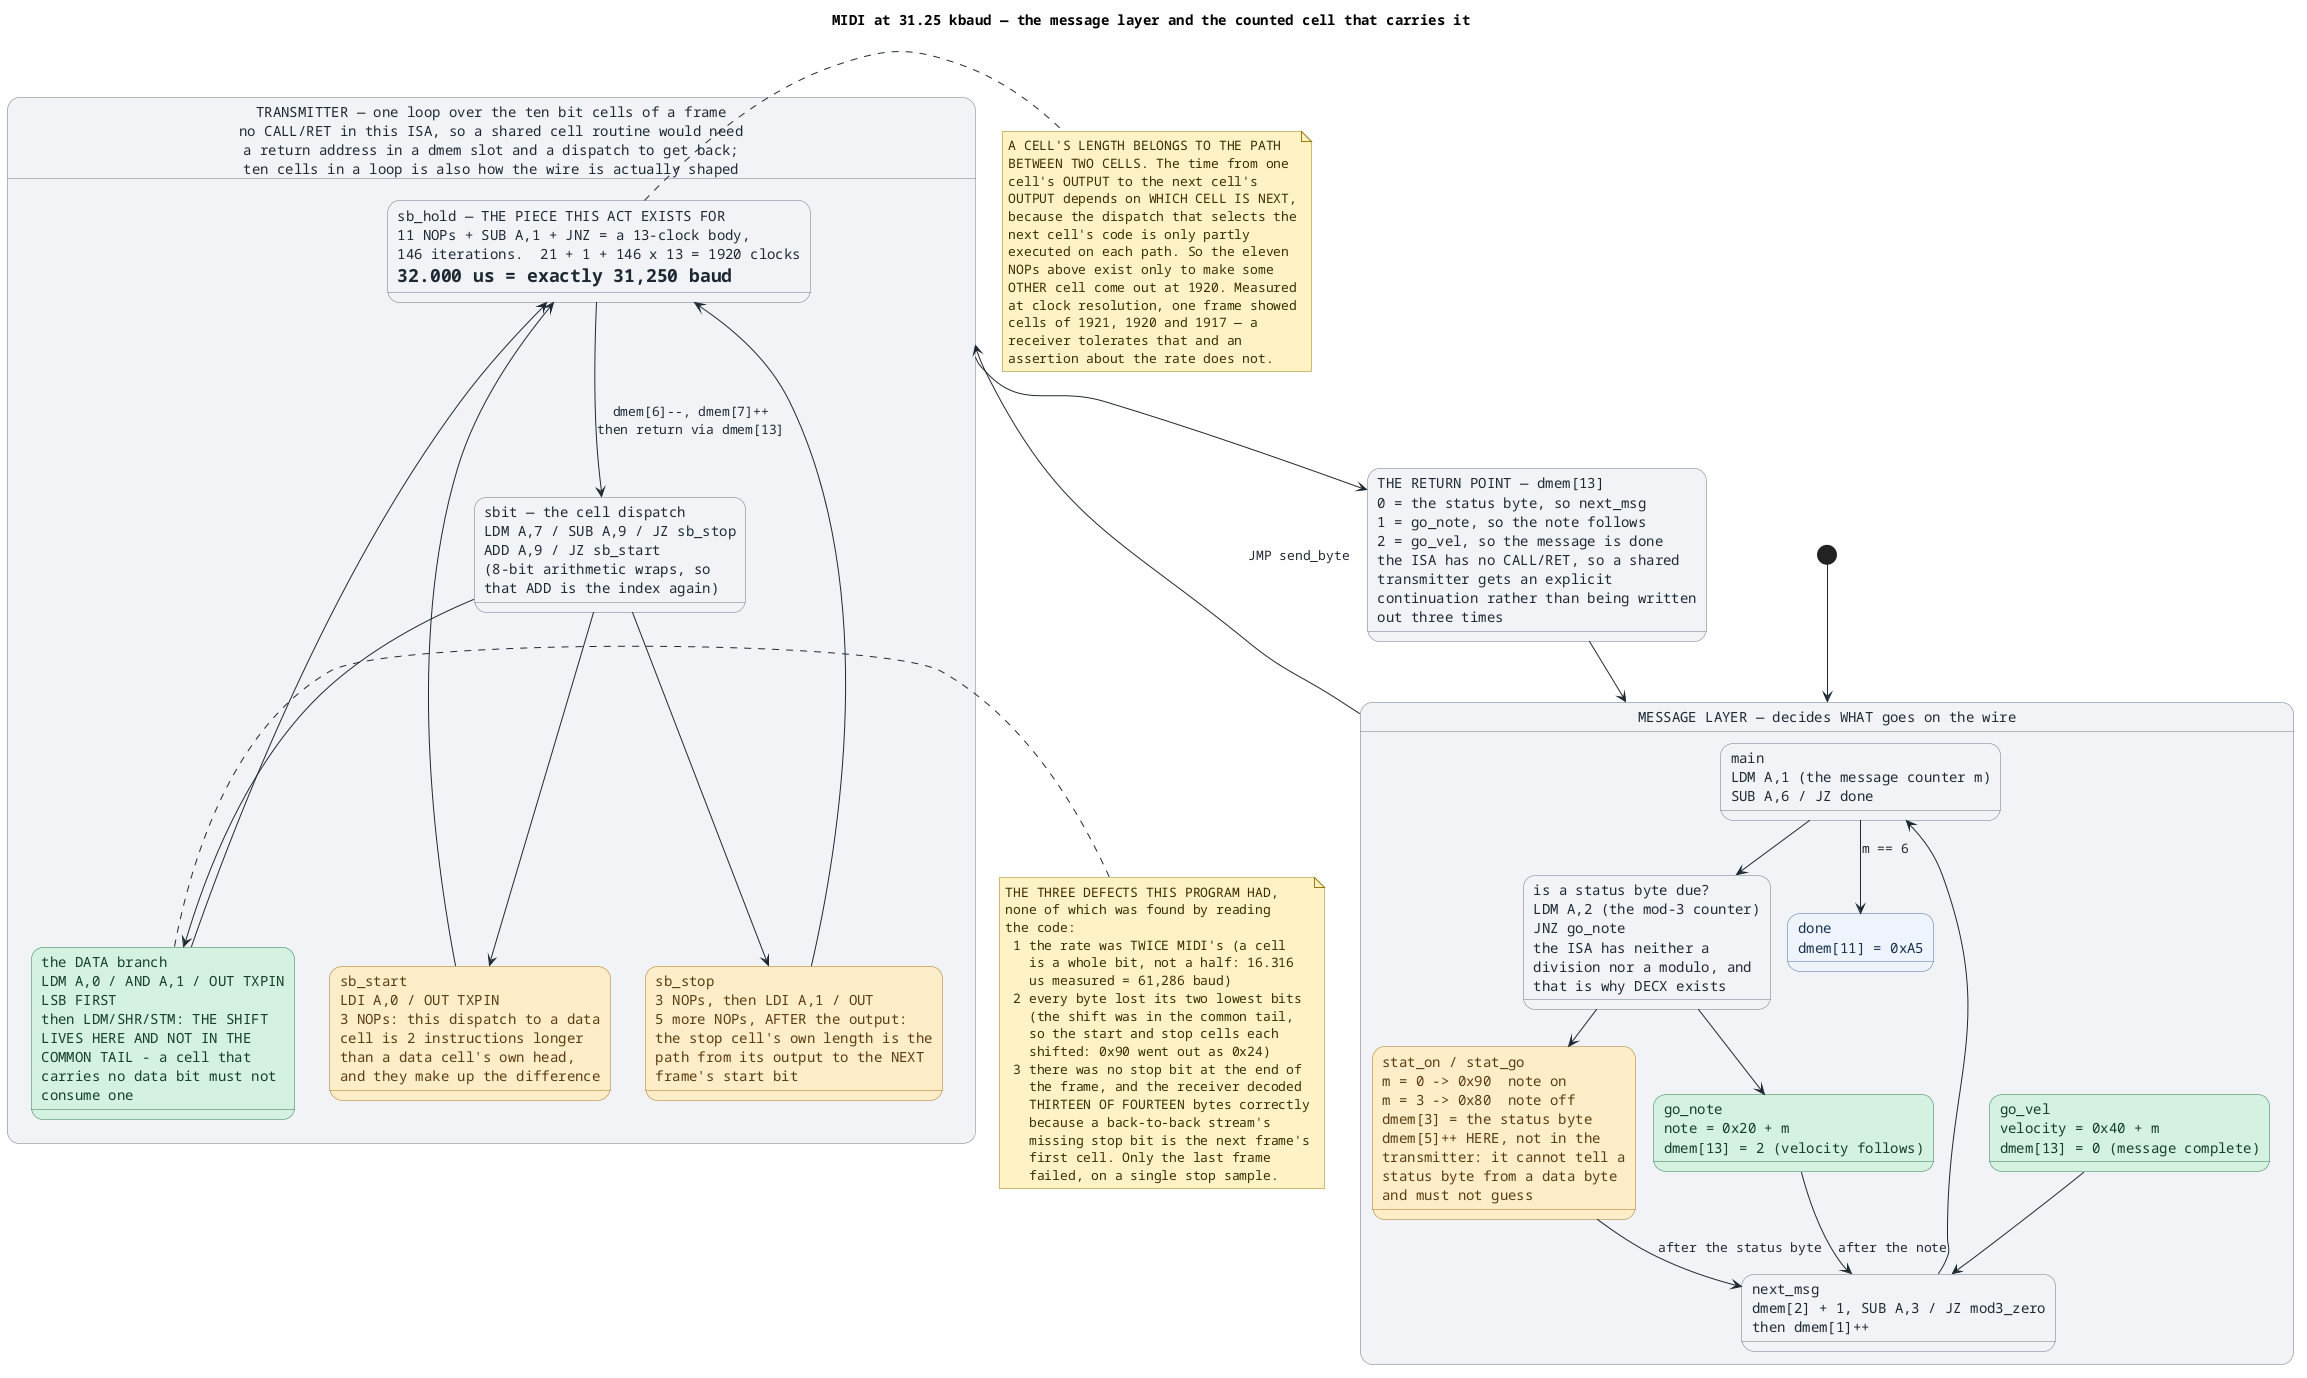

The diagram above was rendered by PlantUML. Its source (embedded in the PNG):
@startuml
skinparam NoteBackgroundColor #FFF3C4
skinparam NoteBorderColor #9A7B0A
skinparam NoteFontColor #3A2E00
skinparam sequence {
  ArrowColor #335550
  ArrowFontColor #1F2933
  LifeLineBorderColor #8A94A6
  LifeLineBackgroundColor #EDF1F7
  ParticipantBorderColor #4A6FA5
  ParticipantBackgroundColor #DCE9F8
  ParticipantFontColor #16324F
  GroupBorderColor #6B7686
  GroupBackgroundColor #E3E9F2
  SequenceBoxBackgroundColor #FFF3C4
  SequenceBoxBorderColor #9A7B0A
  SequenceGroupBorderColor #6B7686
  SequenceGroupBackgroundColor #E3E9F2
  SequenceLifeLineBackgroundColor #EDF1F7
  SequenceLifeLineBorderColor #8A94A6
  SequenceDividerColor #1F2933
}
skinparam state {
  BackgroundColor #EEF3FB
  BorderColor #4A6FA5
  FontColor #16324F
  ArrowColor #1F2933
  ArrowFontColor #1F2933
  BackgroundColor<<tx>>   #DCE9F8
  BorderColor<<tx>>       #4A6FA5
  FontColor<<tx>>         #16324F
  BackgroundColor<<rx>>   #DCEEE0
  BorderColor<<rx>>       #4A8A5C
  FontColor<<rx>>         #17452A
  BackgroundColor<<ack>>  #FFF3C4
  BorderColor<<ack>>      #9A7B0A
  FontColor<<ack>>        #3A2E00
  BackgroundColor<<abort>> #F6D9D9
  BorderColor<<abort>>    #B05050
  FontColor<<abort>>      #6A2020
  BackgroundColor<<box>>  #F0F3F7
  BorderColor<<box>>      #6B7686
  FontColor<<box>>        #1F2933
  BackgroundColor<<brk>>   #FADBD8
  BorderColor<<brk>>       #A93226
  FontColor<<brk>>         #5B1610
  BackgroundColor<<slot>>  #D6EAF8
  BorderColor<<slot>>      #2E6DA4
  FontColor<<slot>>        #16324F
  BackgroundColor<<crc>>   #EDE0F5
  BorderColor<<crc>>       #6B4E9B
  FontColor<<crc>>         #3B2560
  BackgroundColor<<data>>  #D5F0E0
  BorderColor<<data>>      #2E7D4F
  FontColor<<data>>        #12402A
  BackgroundColor<<stat>>  #FDECC8
  BorderColor<<stat>>      #A9741A
  FontColor<<stat>>        #5A3D12
  BackgroundColor<<hs>>    #FDF2E9
  BorderColor<<hs>>        #A04000
  FontColor<<hs>>          #5A2400
  BackgroundColor<<wait>>  #D2E3F0
  BorderColor<<wait>>      #24506E
  FontColor<<wait>>        #12303F
}
title MIDI at 31.25 kbaud — the message layer and the counted cell that carries it
' Sources: firmware/midi_xfer.pe (the message layer, sbit/sb_start/sb_stop,
'          sb_hold's 13-clock body x 146), tb/tb_pe_soc_midi.v (the
'          oversampling receiver, the per-frame rate measurement),
'          reviews/2026-09-25/FW-BUS-BLOCK3-FINDINGS.md (the measured numbers)
' Wire: 90 20 40 21 41 22 42 80 23 43 24 44 25 45
'       6 messages, 2 status bytes, 14 bytes - not 18
skinparam defaultFontName Monospaced
state "MESSAGE LAYER — decides WHAT goes on the wire" as msg <<box>> {
  state "main\nLDM A,1 (the message counter m)\nSUB A,6 / JZ done" as m0 <<box>>
  state "is a status byte due?\nLDM A,2 (the mod-3 counter)\nJNZ go_note\nthe ISA has neither a\ndivision nor a modulo, and\nthat is why DECX exists" as m1 <<box>>
  state "stat_on / stat_go\nm = 0 -> 0x90  note on\nm = 3 -> 0x80  note off\ndmem[3] = the status byte\ndmem[5]++ HERE, not in the\ntransmitter: it cannot tell a\nstatus byte from a data byte\nand must not guess" as m2 <<stat>>
  state "go_note\nnote = 0x20 + m\ndmem[13] = 2 (velocity follows)" as m3 <<data>>
  state "go_vel\nvelocity = 0x40 + m\ndmem[13] = 0 (message complete)" as m4 <<data>>
  state "next_msg\ndmem[2] + 1, SUB A,3 / JZ mod3_zero\nthen dmem[1]++" as m5 <<box>>
  state "done\ndmem[11] = 0xA5" as m6
  m0 --> m1
  m1 --> m2
  m1 --> m3
  m2 --> m5 : after the status byte
  m3 --> m5 : after the note
  m4 --> m5
  m5 --> m0
  m0 --> m6 : m == 6
}

state "TRANSMITTER — one loop over the ten bit cells of a frame\nno CALL/RET in this ISA, so a shared cell routine would need\na return address in a dmem slot and a dispatch to get back;\nten cells in a loop is also how the wire is actually shaped" as tx <<box>> {
  state "sbit — the cell dispatch\nLDM A,7 / SUB A,9 / JZ sb_stop\nADD A,9 / JZ sb_start\n(8-bit arithmetic wraps, so\nthat ADD is the index again)" as t0 <<box>>
  state "the DATA branch\nLDM A,0 / AND A,1 / OUT TXPIN\nLSB FIRST\nthen LDM/SHR/STM: THE SHIFT\nLIVES HERE AND NOT IN THE\nCOMMON TAIL - a cell that\ncarries no data bit must not\nconsume one" as t1 <<data>>
  state "sb_start\nLDI A,0 / OUT TXPIN\n3 NOPs: this dispatch to a data\ncell is 2 instructions longer\nthan a data cell's own head,\nand they make up the difference" as t2 <<stat>>
  state "sb_stop\n3 NOPs, then LDI A,1 / OUT\n5 more NOPs, AFTER the output:\nthe stop cell's own length is the\npath from its output to the NEXT\nframe's start bit" as t3 <<stat>>
  state "sb_hold — THE PIECE THIS ACT EXISTS FOR\n11 NOPs + SUB A,1 + JNZ = a 13-clock body,\n146 iterations.  21 + 1 + 146 x 13 = 1920 clocks\n= 32.000 us = exactly 31,250 baud" as t4 <<box>>
  t0 --> t1
  t0 --> t2
  t0 --> t3
  t1 --> t4
  t2 --> t4
  t3 --> t4
  t4 --> t0 : dmem[6]--, dmem[7]++\nthen return via dmem[13]
}

state "THE RETURN POINT — dmem[13]\n0 = the status byte, so next_msg\n1 = go_note, so the note follows\n2 = go_vel, so the message is done\nthe ISA has no CALL/RET, so a shared\ntransmitter gets an explicit\ncontinuation rather than being written\nout three times" as ret <<box>>

[*] --> msg
msg --> tx : JMP send_byte
tx --> ret
ret --> msg

note right of t4
  A CELL'S LENGTH BELONGS TO THE PATH
  BETWEEN TWO CELLS. The time from one
  cell's OUTPUT to the next cell's
  OUTPUT depends on WHICH CELL IS NEXT,
  because the dispatch that selects the
  next cell's code is only partly
  executed on each path. So the eleven
  NOPs above exist only to make some
  OTHER cell come out at 1920. Measured
  at clock resolution, one frame showed
  cells of 1921, 1920 and 1917 — a
  receiver tolerates that and an
  assertion about the rate does not.
end note
note right of t1
  THE THREE DEFECTS THIS PROGRAM HAD,
  none of which was found by reading
  the code:
   1 the rate was TWICE MIDI's (a cell
     is a whole bit, not a half: 16.316
     us measured = 61,286 baud)
   2 every byte lost its two lowest bits
     (the shift was in the common tail,
     so the start and stop cells each
     shifted: 0x90 went out as 0x24)
   3 there was no stop bit at the end of
     the frame, and the receiver decoded
     THIRTEEN OF FOURTEEN bytes correctly
     because a back-to-back stream's
     missing stop bit is the next frame's
     first cell. Only the last frame
     failed, on a single stop sample.
end note
@enduml